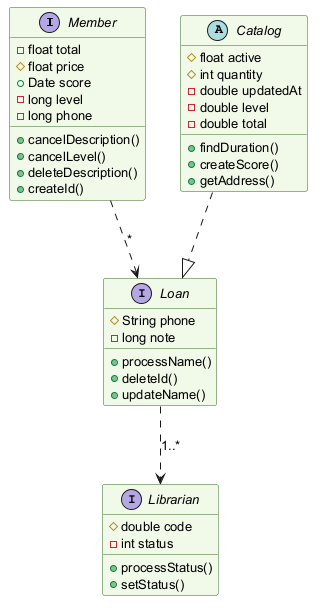

The diagram above was rendered by PlantUML. Its source (embedded in the PNG):
@startuml
skinparam backgroundColor #FFFFFF
skinparam classBackgroundColor #F1F8E9
skinparam classBorderColor #33691E
skinparam defaultFontSize 13
interface Member {
  -float total
  #float price
  +Date score
  -long level
  -long phone
  +cancelDescription()
  +cancelLevel()
  +deleteDescription()
  +createId()
}
abstract class Catalog {
  #float active
  #int quantity
  -double updatedAt
  -double level
  -double total
  +findDuration()
  +createScore()
  +getAddress()
}
interface Loan {
  #String phone
  -long note
  +processName()
  +deleteId()
  +updateName()
}
interface Librarian {
  #double code
  -int status
  +processStatus()
  +setStatus()
}
Loan ..> Librarian : "1..*"
Member ..> Loan : "*"
Catalog ..|> Loan
@enduml